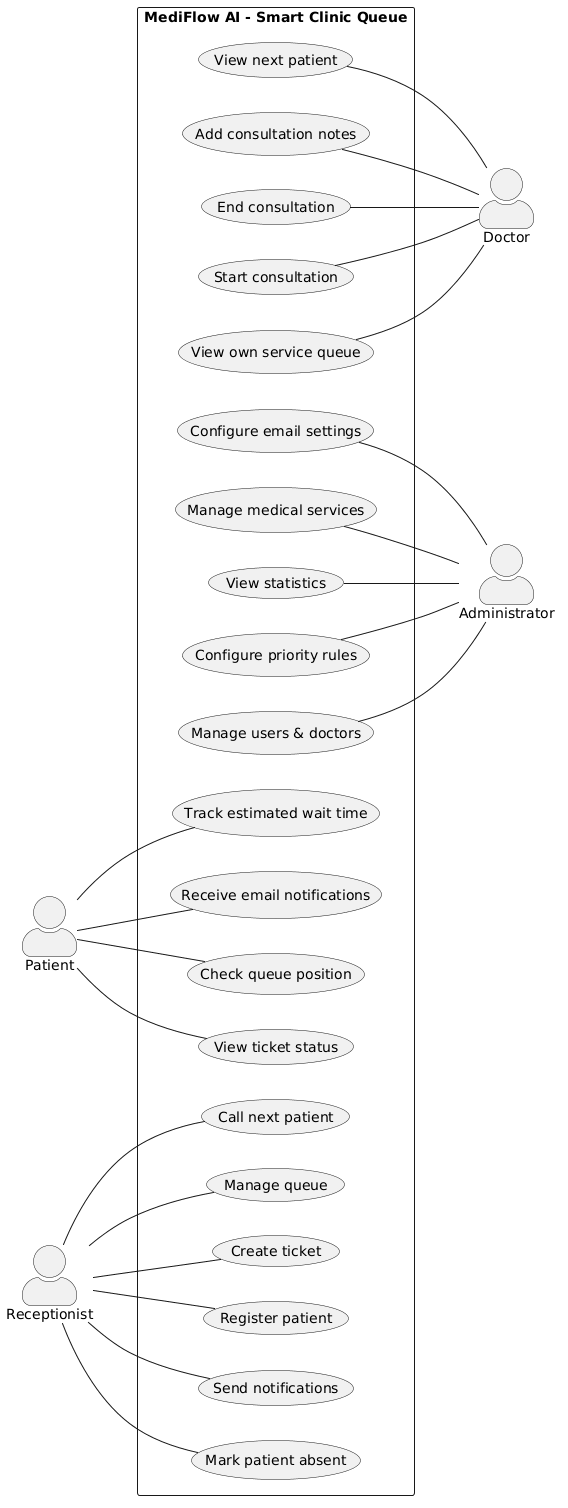

The diagram above was rendered by PlantUML. Its source (embedded in the PNG):
@startuml
left to right direction
skinparam packageStyle rectangle
skinparam actorStyle awesome

actor "Patient" as P
actor "Receptionist" as R
actor "Doctor" as D
actor "Administrator" as A

rectangle "MediFlow AI - Smart Clinic Queue" {
  
  ' Left Actors: Patient & Receptionist
  P -- (View ticket status)
  P -- (Check queue position)
  P -- (Receive email notifications)
  P -- (Track estimated wait time)

  R -- (Register patient)
  R -- (Create ticket)
  R -- (Manage queue)
  R -- (Call next patient)
  R -- (Mark patient absent)
  R -- (Send notifications)

  ' Right Actors: Doctor & Administrator (Notice the reversed syntax)
  (View own service queue) -- D
  (Start consultation) -- D
  (End consultation) -- D
  (Add consultation notes) -- D
  (View next patient) -- D

  (Manage users & doctors) -- A
  (Configure priority rules) -- A
  (View statistics) -- A
  (Manage medical services) -- A
  (Configure email settings) -- A
}
@enduml